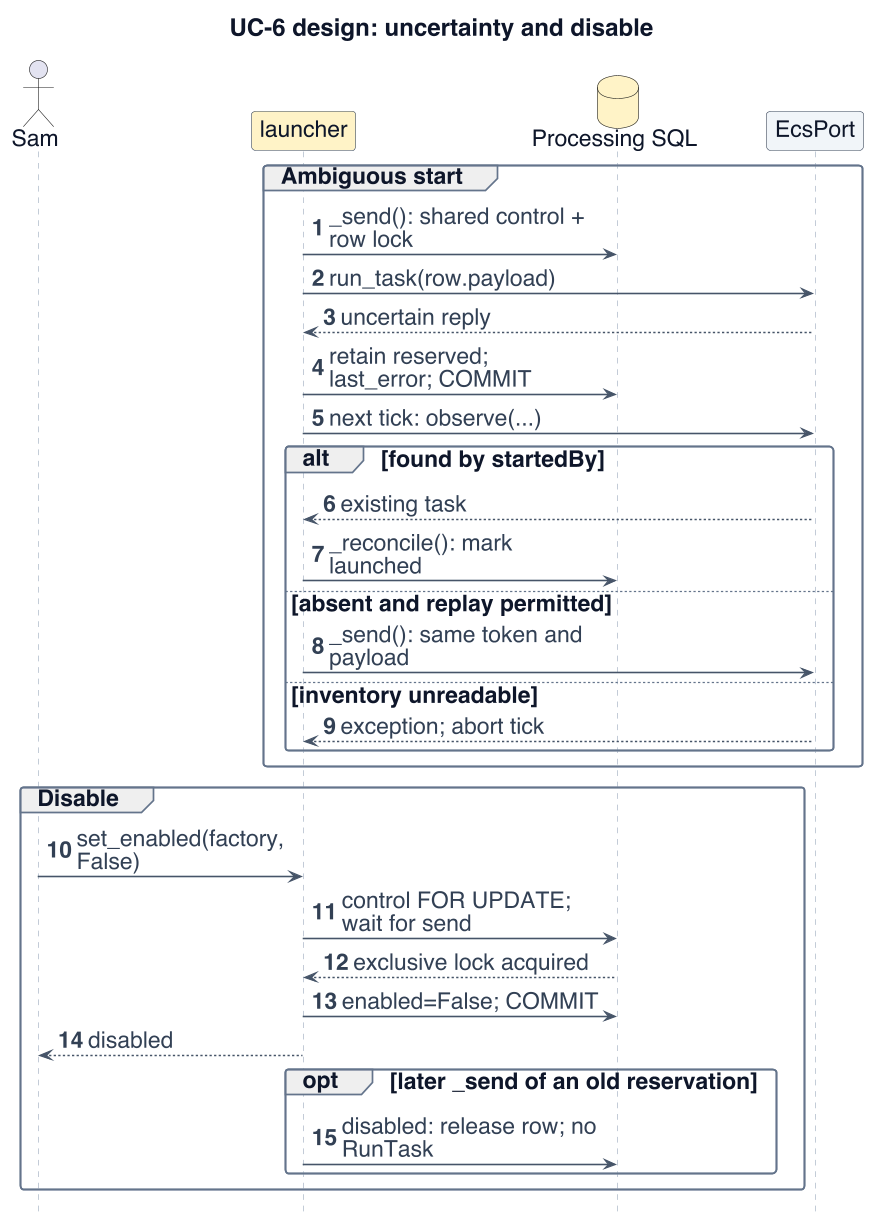

The diagram above was rendered by PlantUML. Its source (embedded in the PNG):
@startuml
!include _style.iuml
skinparam defaultFontSize 20
skinparam ArrowFontSize 20
skinparam classAttributeFontSize 18
skinparam ClassStereotypeFontSize 17
skinparam NoteFontSize 18
skinparam titleFontSize 21
skinparam BoxPadding 8
skinparam maxMessageSize 230
skinparam nodesep 22
skinparam ranksep 22
skinparam sequenceMessageAlign left
hide footbox
hide circle
' processing/launcher.py: _send, _reconcile, _reserve, set_enabled
title UC-6 design: uncertainty and disable
autonumber
actor Sam
participant "launcher" as l $PROC
database "Processing SQL" as sql $PROC
participant "EcsPort" as ecs $INFRA
group Ambiguous start
 l -> sql : _send(): shared control + row lock
 l -> ecs : run_task(row.payload)
 ecs --> l : uncertain reply
 l -> sql : retain reserved; last_error; COMMIT
 l -> ecs : next tick: observe(...)
 alt found by startedBy
  ecs --> l : existing task
  l -> sql : _reconcile(): mark launched
 else absent and replay permitted
  l -> ecs : _send(): same token and payload
 else inventory unreadable
  ecs --> l : exception; abort tick
 end
end
group Disable
 Sam -> l : set_enabled(factory, False)
 l -> sql : control FOR UPDATE; wait for send
 sql --> l : exclusive lock acquired
 l -> sql : enabled=False; COMMIT
 l --> Sam : disabled
 opt later _send of an old reservation
  l -> sql : disabled: release row; no RunTask
 end
end
@enduml